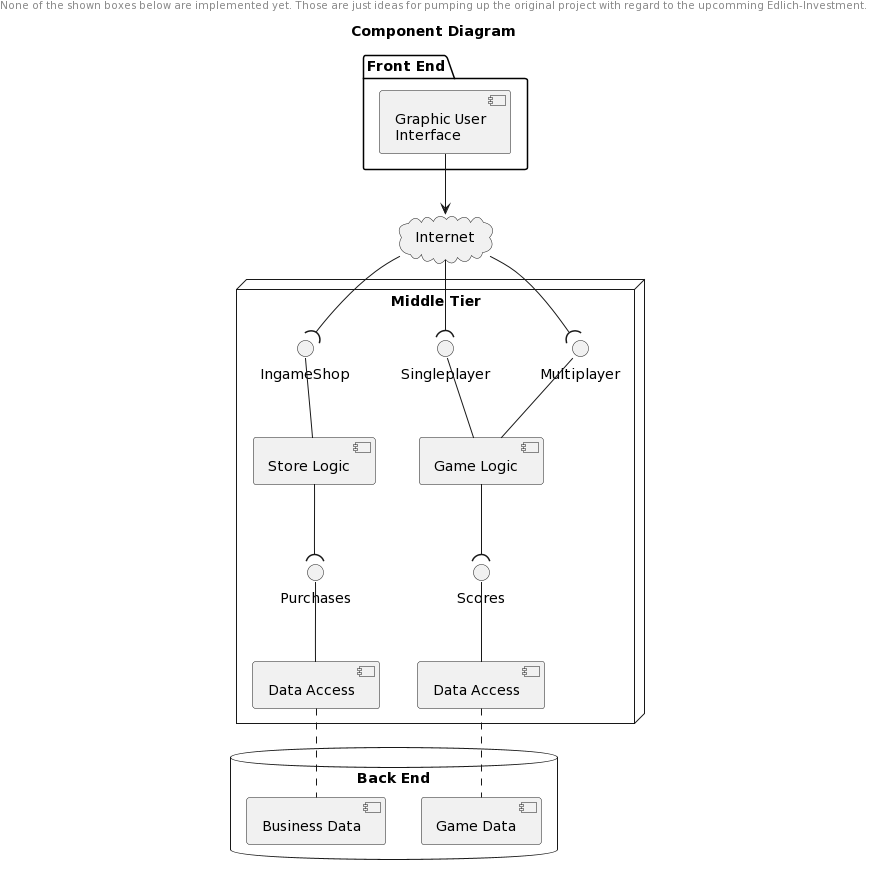

The diagram above was rendered by PlantUML. Its source (embedded in the PNG):
@startuml
skinparam componentStyle uml2

title Component Diagram
header None of the shown boxes below are implemented yet. Those are just ideas for pumping up the original project with regard to the upcomming Edlich-Investment.
package "Front End" {
    component [Graphic User\nInterface] as GUI
}

cloud Internet {
}
 
node "Middle Tier" {
    [Game Logic]
    [Store Logic]
    [Data Access] as DA1  
    [Data Access] as DA2  
    interface Singleplayer as SP
    interface Multiplayer as MP
    interface IngameShop as IS
    interface "Scores" as Scores
    interface "Purchases" as Purchases
} 

database "Back End" {
    [Game Data]
    [Business Data]
}

GUI -down-> Internet
Internet -down-( SP
Internet -down-( MP
Internet -down-( IS
[Store Logic] -up- IS
[Game Logic] -up- SP
[Game Logic] -up- MP
DA1 -up- Scores
DA2 -up- Purchases
[Store Logic] --( Purchases
[Game Logic] --( Scores
DA1 .. [Game Data]
DA2 .. [Business Data]
@enduml